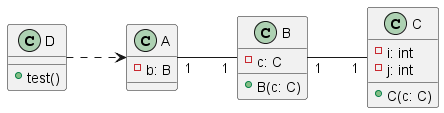

The diagram above was rendered by PlantUML. Its source (embedded in the PNG):
@startuml
left to right direction
class A {
    - b: B
}

class B {
    - c: C
    + B(c: C)
}

class C {
    - i: int
    - j: int
    + C(c: C)
}

class D {
    + test()
}

A "1" -- "1" B
B "1" -- "1" C
D ..> A

@enduml